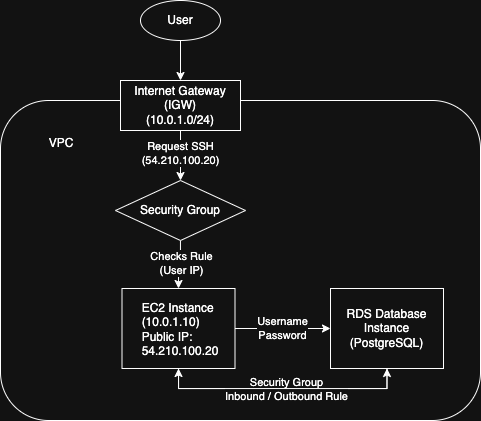

The diagram above was exported from draw.io. Its source (the exported page's mxGraphModel, read from the mxfile embedded in the PNG):
<mxGraphModel dx="827" dy="537" grid="1" gridSize="10" guides="1" tooltips="1" connect="1" arrows="1" fold="1" page="1" pageScale="1" pageWidth="827" pageHeight="1169" math="0" shadow="0">
  <root>
    <mxCell id="0" />
    <mxCell id="1" parent="0" />
    <mxCell id="4dop0qUFHTXAFMlIlz2I-2" value="&lt;div&gt;&lt;br&gt;&lt;/div&gt;&lt;div&gt;&lt;br&gt;&lt;/div&gt;&amp;nbsp; &amp;nbsp; &amp;nbsp; &amp;nbsp; &amp;nbsp; &amp;nbsp; &amp;nbsp; VPC" style="rounded=1;whiteSpace=wrap;html=1;verticalAlign=top;align=left;" parent="1" vertex="1">
      <mxGeometry x="200" y="160" width="480" height="320" as="geometry" />
    </mxCell>
    <mxCell id="4dop0qUFHTXAFMlIlz2I-15" style="edgeStyle=orthogonalEdgeStyle;rounded=0;orthogonalLoop=1;jettySize=auto;html=1;" parent="1" source="4dop0qUFHTXAFMlIlz2I-3" target="4dop0qUFHTXAFMlIlz2I-14" edge="1">
      <mxGeometry relative="1" as="geometry" />
    </mxCell>
    <mxCell id="4dop0qUFHTXAFMlIlz2I-20" value="Request SSH&lt;div&gt;(54.210.100.20)&lt;/div&gt;" style="edgeLabel;html=1;align=center;verticalAlign=middle;resizable=0;points=[];" parent="4dop0qUFHTXAFMlIlz2I-15" vertex="1" connectable="0">
      <mxGeometry x="-0.12" y="-1" relative="1" as="geometry">
        <mxPoint as="offset" />
      </mxGeometry>
    </mxCell>
    <mxCell id="4dop0qUFHTXAFMlIlz2I-3" value="Internet Gateway&lt;div&gt;(IGW)&lt;/div&gt;&lt;div&gt;(10.0.1.0/24)&lt;/div&gt;" style="rounded=0;whiteSpace=wrap;html=1;" parent="1" vertex="1">
      <mxGeometry x="320" y="140" width="120" height="50" as="geometry" />
    </mxCell>
    <mxCell id="4dop0qUFHTXAFMlIlz2I-9" style="edgeStyle=orthogonalEdgeStyle;rounded=0;orthogonalLoop=1;jettySize=auto;html=1;" parent="1" source="4dop0qUFHTXAFMlIlz2I-8" target="4dop0qUFHTXAFMlIlz2I-3" edge="1">
      <mxGeometry relative="1" as="geometry" />
    </mxCell>
    <mxCell id="4dop0qUFHTXAFMlIlz2I-8" value="User" style="ellipse;whiteSpace=wrap;html=1;" parent="1" vertex="1">
      <mxGeometry x="340" y="60" width="80" height="40" as="geometry" />
    </mxCell>
    <mxCell id="fDR-Ix2trLyHCoXyz2Bm-4" style="edgeStyle=orthogonalEdgeStyle;rounded=0;orthogonalLoop=1;jettySize=auto;html=1;" edge="1" parent="1" source="4dop0qUFHTXAFMlIlz2I-10" target="fDR-Ix2trLyHCoXyz2Bm-3">
      <mxGeometry relative="1" as="geometry" />
    </mxCell>
    <mxCell id="fDR-Ix2trLyHCoXyz2Bm-5" value="Username&lt;div&gt;Password&lt;/div&gt;" style="edgeLabel;html=1;align=center;verticalAlign=middle;resizable=0;points=[];" vertex="1" connectable="0" parent="fDR-Ix2trLyHCoXyz2Bm-4">
      <mxGeometry x="-0.2775" y="-1" relative="1" as="geometry">
        <mxPoint x="12" y="-2" as="offset" />
      </mxGeometry>
    </mxCell>
    <mxCell id="fDR-Ix2trLyHCoXyz2Bm-7" style="edgeStyle=orthogonalEdgeStyle;rounded=0;orthogonalLoop=1;jettySize=auto;html=1;entryX=0.5;entryY=1;entryDx=0;entryDy=0;" edge="1" parent="1" source="4dop0qUFHTXAFMlIlz2I-10" target="fDR-Ix2trLyHCoXyz2Bm-3">
      <mxGeometry relative="1" as="geometry">
        <Array as="points">
          <mxPoint x="378" y="448" />
          <mxPoint x="587" y="448" />
        </Array>
      </mxGeometry>
    </mxCell>
    <mxCell id="fDR-Ix2trLyHCoXyz2Bm-8" value="Security Group&lt;div&gt;Inbound / Outbound Rule&lt;/div&gt;" style="edgeLabel;html=1;align=center;verticalAlign=middle;resizable=0;points=[];" vertex="1" connectable="0" parent="fDR-Ix2trLyHCoXyz2Bm-7">
      <mxGeometry x="0.0221" y="-2" relative="1" as="geometry">
        <mxPoint y="-2" as="offset" />
      </mxGeometry>
    </mxCell>
    <mxCell id="4dop0qUFHTXAFMlIlz2I-10" value="" style="rounded=0;whiteSpace=wrap;html=1;align=left;" parent="1" vertex="1">
      <mxGeometry x="321.5" y="348" width="113" height="80" as="geometry" />
    </mxCell>
    <mxCell id="4dop0qUFHTXAFMlIlz2I-13" value="&lt;div style=&quot;text-align: left;&quot;&gt;&lt;span style=&quot;color: light-dark(rgb(0, 0, 0), rgb(255, 255, 255));&quot;&gt;EC2 Instance&lt;/span&gt;&lt;/div&gt;&lt;div style=&quot;text-align: left;&quot;&gt;&lt;span style=&quot;&quot;&gt;(10.0.1.10)&lt;/span&gt;&lt;/div&gt;&lt;div style=&quot;text-align: left;&quot;&gt;&lt;span style=&quot;&quot;&gt;Public IP:&lt;/span&gt;&lt;/div&gt;&lt;div style=&quot;text-align: left;&quot;&gt;&lt;span style=&quot;&quot;&gt;54.210.100.20&lt;/span&gt;&lt;/div&gt;" style="text;strokeColor=none;align=center;fillColor=none;html=1;verticalAlign=middle;whiteSpace=wrap;rounded=0;labelBackgroundColor=default;" parent="1" vertex="1">
      <mxGeometry x="335" y="354" width="90" height="70" as="geometry" />
    </mxCell>
    <mxCell id="4dop0qUFHTXAFMlIlz2I-19" style="edgeStyle=orthogonalEdgeStyle;rounded=0;orthogonalLoop=1;jettySize=auto;html=1;entryX=0.5;entryY=0;entryDx=0;entryDy=0;" parent="1" source="4dop0qUFHTXAFMlIlz2I-14" target="4dop0qUFHTXAFMlIlz2I-10" edge="1">
      <mxGeometry relative="1" as="geometry" />
    </mxCell>
    <mxCell id="4dop0qUFHTXAFMlIlz2I-21" value="Checks Rule&lt;div&gt;(User IP)&lt;/div&gt;" style="edgeLabel;html=1;align=center;verticalAlign=middle;resizable=0;points=[];" parent="4dop0qUFHTXAFMlIlz2I-19" vertex="1" connectable="0">
      <mxGeometry x="-0.122" y="1" relative="1" as="geometry">
        <mxPoint as="offset" />
      </mxGeometry>
    </mxCell>
    <mxCell id="4dop0qUFHTXAFMlIlz2I-14" value="Security Group" style="rhombus;whiteSpace=wrap;html=1;" parent="1" vertex="1">
      <mxGeometry x="315" y="240" width="130" height="60" as="geometry" />
    </mxCell>
    <mxCell id="fDR-Ix2trLyHCoXyz2Bm-9" style="edgeStyle=orthogonalEdgeStyle;rounded=0;orthogonalLoop=1;jettySize=auto;html=1;entryX=0.5;entryY=1;entryDx=0;entryDy=0;exitX=0.5;exitY=1;exitDx=0;exitDy=0;" edge="1" parent="1" source="fDR-Ix2trLyHCoXyz2Bm-3" target="4dop0qUFHTXAFMlIlz2I-10">
      <mxGeometry relative="1" as="geometry">
        <mxPoint x="380.0000000000001" y="432" as="targetPoint" />
        <mxPoint x="526.5151515151516" y="300" as="sourcePoint" />
        <Array as="points">
          <mxPoint x="587" y="448" />
          <mxPoint x="378" y="448" />
        </Array>
      </mxGeometry>
    </mxCell>
    <mxCell id="fDR-Ix2trLyHCoXyz2Bm-3" value="&lt;span style=&quot;&quot;&gt;RDS Database Instance&lt;/span&gt;&lt;div style=&quot;&quot;&gt;(PostgreSQL)&lt;/div&gt;" style="rounded=0;whiteSpace=wrap;html=1;align=center;" vertex="1" parent="1">
      <mxGeometry x="530" y="348" width="113" height="80" as="geometry" />
    </mxCell>
  </root>
</mxGraphModel>